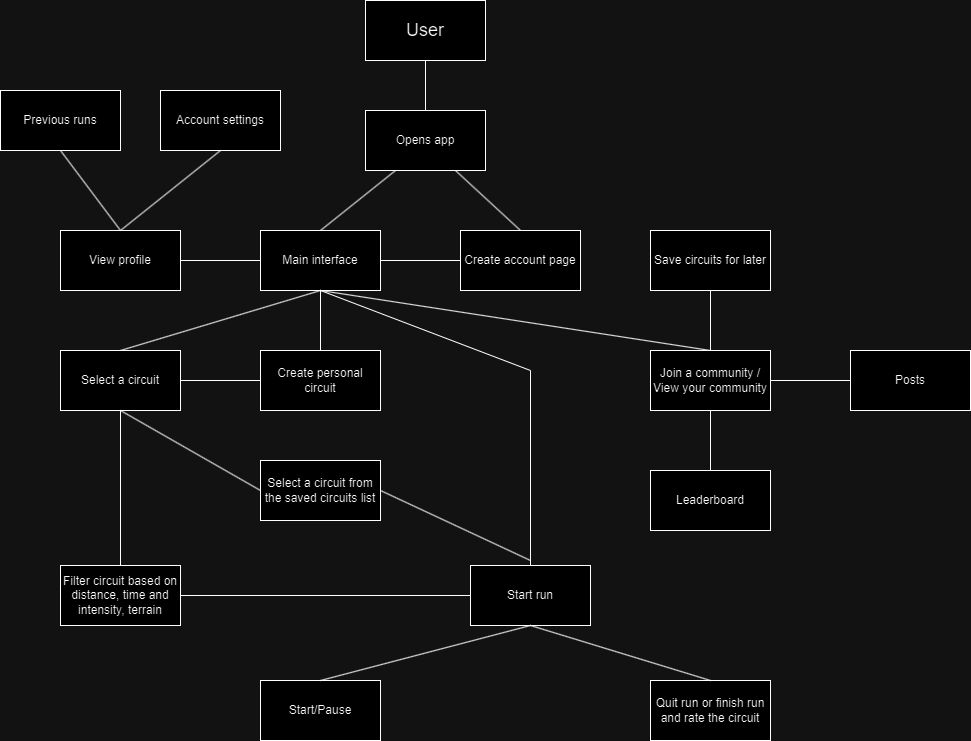

The diagram above was exported from draw.io. Its source (the exported page's mxGraphModel, read from the mxfile embedded in the PNG):
<mxGraphModel dx="1393" dy="776" grid="1" gridSize="10" guides="1" tooltips="1" connect="1" arrows="1" fold="1" page="1" pageScale="1" pageWidth="850" pageHeight="1100" math="0" shadow="0">
  <root>
    <mxCell id="0" />
    <mxCell id="1" parent="0" />
    <mxCell id="i_S6adRtSfEhOTPvPNYQ-2" value="&lt;font style=&quot;font-size: 18px;&quot;&gt;User&lt;/font&gt;" style="rounded=0;whiteSpace=wrap;html=1;" parent="1" vertex="1">
      <mxGeometry x="365" y="50" width="120" height="60" as="geometry" />
    </mxCell>
    <mxCell id="i_S6adRtSfEhOTPvPNYQ-4" value="" style="endArrow=none;html=1;rounded=0;entryX=0.5;entryY=1;entryDx=0;entryDy=0;" parent="1" target="i_S6adRtSfEhOTPvPNYQ-2" edge="1">
      <mxGeometry width="50" height="50" relative="1" as="geometry">
        <mxPoint x="425" y="160" as="sourcePoint" />
        <mxPoint x="440" y="210" as="targetPoint" />
      </mxGeometry>
    </mxCell>
    <mxCell id="i_S6adRtSfEhOTPvPNYQ-6" value="&lt;div&gt;Opens app&lt;/div&gt;" style="rounded=0;whiteSpace=wrap;html=1;" parent="1" vertex="1">
      <mxGeometry x="365" y="160" width="120" height="60" as="geometry" />
    </mxCell>
    <mxCell id="i_S6adRtSfEhOTPvPNYQ-7" value="" style="endArrow=none;html=1;rounded=0;entryX=0.25;entryY=1;entryDx=0;entryDy=0;" parent="1" target="i_S6adRtSfEhOTPvPNYQ-6" edge="1">
      <mxGeometry width="50" height="50" relative="1" as="geometry">
        <mxPoint x="320" y="280" as="sourcePoint" />
        <mxPoint x="430" y="270" as="targetPoint" />
        <Array as="points" />
      </mxGeometry>
    </mxCell>
    <mxCell id="i_S6adRtSfEhOTPvPNYQ-8" value="" style="endArrow=none;html=1;rounded=0;entryX=0.75;entryY=1;entryDx=0;entryDy=0;" parent="1" target="i_S6adRtSfEhOTPvPNYQ-6" edge="1">
      <mxGeometry width="50" height="50" relative="1" as="geometry">
        <mxPoint x="520" y="280" as="sourcePoint" />
        <mxPoint x="405" y="230" as="targetPoint" />
        <Array as="points" />
      </mxGeometry>
    </mxCell>
    <mxCell id="i_S6adRtSfEhOTPvPNYQ-9" value="Main interface" style="rounded=0;whiteSpace=wrap;html=1;" parent="1" vertex="1">
      <mxGeometry x="260" y="280" width="120" height="60" as="geometry" />
    </mxCell>
    <mxCell id="i_S6adRtSfEhOTPvPNYQ-10" value="Create account page" style="rounded=0;whiteSpace=wrap;html=1;" parent="1" vertex="1">
      <mxGeometry x="460" y="280" width="120" height="60" as="geometry" />
    </mxCell>
    <mxCell id="i_S6adRtSfEhOTPvPNYQ-13" value="" style="endArrow=none;html=1;rounded=0;entryX=0;entryY=0.5;entryDx=0;entryDy=0;exitX=1;exitY=0.5;exitDx=0;exitDy=0;" parent="1" source="i_S6adRtSfEhOTPvPNYQ-15" target="i_S6adRtSfEhOTPvPNYQ-9" edge="1">
      <mxGeometry width="50" height="50" relative="1" as="geometry">
        <mxPoint x="190" y="310" as="sourcePoint" />
        <mxPoint x="250" y="310" as="targetPoint" />
      </mxGeometry>
    </mxCell>
    <mxCell id="i_S6adRtSfEhOTPvPNYQ-15" value="View profile" style="rounded=0;whiteSpace=wrap;html=1;" parent="1" vertex="1">
      <mxGeometry x="60" y="280" width="120" height="60" as="geometry" />
    </mxCell>
    <mxCell id="i_S6adRtSfEhOTPvPNYQ-20" value="Account settings" style="rounded=0;whiteSpace=wrap;html=1;" parent="1" vertex="1">
      <mxGeometry x="160" y="140" width="120" height="60" as="geometry" />
    </mxCell>
    <mxCell id="i_S6adRtSfEhOTPvPNYQ-21" value="" style="endArrow=none;html=1;rounded=0;entryX=0.5;entryY=1;entryDx=0;entryDy=0;exitX=0.5;exitY=0;exitDx=0;exitDy=0;" parent="1" source="i_S6adRtSfEhOTPvPNYQ-22" target="i_S6adRtSfEhOTPvPNYQ-9" edge="1">
      <mxGeometry width="50" height="50" relative="1" as="geometry">
        <mxPoint x="320" y="400" as="sourcePoint" />
        <mxPoint x="200" y="350" as="targetPoint" />
        <Array as="points">
          <mxPoint x="530" y="420" />
        </Array>
      </mxGeometry>
    </mxCell>
    <mxCell id="i_S6adRtSfEhOTPvPNYQ-22" value="Start run" style="rounded=0;whiteSpace=wrap;html=1;" parent="1" vertex="1">
      <mxGeometry x="470" y="615" width="120" height="60" as="geometry" />
    </mxCell>
    <mxCell id="i_S6adRtSfEhOTPvPNYQ-23" value="" style="endArrow=none;html=1;rounded=0;entryX=0.5;entryY=1;entryDx=0;entryDy=0;exitX=0.5;exitY=0;exitDx=0;exitDy=0;" parent="1" source="i_S6adRtSfEhOTPvPNYQ-24" target="i_S6adRtSfEhOTPvPNYQ-9" edge="1">
      <mxGeometry width="50" height="50" relative="1" as="geometry">
        <mxPoint x="120" y="400" as="sourcePoint" />
        <mxPoint x="260" y="430" as="targetPoint" />
      </mxGeometry>
    </mxCell>
    <mxCell id="i_S6adRtSfEhOTPvPNYQ-24" value="Select a circuit" style="rounded=0;whiteSpace=wrap;html=1;" parent="1" vertex="1">
      <mxGeometry x="60" y="400" width="120" height="60" as="geometry" />
    </mxCell>
    <mxCell id="i_S6adRtSfEhOTPvPNYQ-25" value="" style="endArrow=none;html=1;rounded=0;entryX=0.5;entryY=1;entryDx=0;entryDy=0;exitX=0.5;exitY=0;exitDx=0;exitDy=0;" parent="1" source="i_S6adRtSfEhOTPvPNYQ-26" target="i_S6adRtSfEhOTPvPNYQ-9" edge="1">
      <mxGeometry width="50" height="50" relative="1" as="geometry">
        <mxPoint x="520" y="400" as="sourcePoint" />
        <mxPoint x="410" y="440" as="targetPoint" />
      </mxGeometry>
    </mxCell>
    <mxCell id="KPME5VrcazMNk5PnvNQ8-1" style="rounded=0;orthogonalLoop=1;jettySize=auto;html=1;endArrow=none;endFill=0;" edge="1" parent="1" source="i_S6adRtSfEhOTPvPNYQ-26" target="KPME5VrcazMNk5PnvNQ8-2">
      <mxGeometry relative="1" as="geometry">
        <mxPoint x="840" y="430" as="targetPoint" />
      </mxGeometry>
    </mxCell>
    <mxCell id="i_S6adRtSfEhOTPvPNYQ-26" value="&lt;div&gt;Join a community /&lt;/div&gt;&lt;div&gt;View your community&lt;br&gt;&lt;/div&gt;" style="rounded=0;whiteSpace=wrap;html=1;" parent="1" vertex="1">
      <mxGeometry x="650" y="400" width="120" height="60" as="geometry" />
    </mxCell>
    <mxCell id="i_S6adRtSfEhOTPvPNYQ-28" value="" style="endArrow=none;html=1;rounded=0;exitX=0.5;exitY=0;exitDx=0;exitDy=0;entryX=0.5;entryY=1;entryDx=0;entryDy=0;" parent="1" source="i_S6adRtSfEhOTPvPNYQ-15" target="i_S6adRtSfEhOTPvPNYQ-20" edge="1">
      <mxGeometry width="50" height="50" relative="1" as="geometry">
        <mxPoint x="170" y="280" as="sourcePoint" />
        <mxPoint x="220" y="230" as="targetPoint" />
      </mxGeometry>
    </mxCell>
    <mxCell id="i_S6adRtSfEhOTPvPNYQ-31" value="" style="endArrow=none;html=1;rounded=0;exitX=0.5;exitY=0;exitDx=0;exitDy=0;" parent="1" source="i_S6adRtSfEhOTPvPNYQ-15" edge="1">
      <mxGeometry width="50" height="50" relative="1" as="geometry">
        <mxPoint x="90" y="250" as="sourcePoint" />
        <mxPoint x="60" y="200" as="targetPoint" />
      </mxGeometry>
    </mxCell>
    <mxCell id="i_S6adRtSfEhOTPvPNYQ-33" value="Previous runs" style="rounded=0;whiteSpace=wrap;html=1;" parent="1" vertex="1">
      <mxGeometry y="140" width="120" height="60" as="geometry" />
    </mxCell>
    <mxCell id="i_S6adRtSfEhOTPvPNYQ-34" value="" style="endArrow=none;html=1;rounded=0;entryX=0.5;entryY=1;entryDx=0;entryDy=0;exitX=0.5;exitY=0;exitDx=0;exitDy=0;" parent="1" source="i_S6adRtSfEhOTPvPNYQ-35" target="i_S6adRtSfEhOTPvPNYQ-24" edge="1">
      <mxGeometry width="50" height="50" relative="1" as="geometry">
        <mxPoint x="170" y="520" as="sourcePoint" />
        <mxPoint x="490" y="450" as="targetPoint" />
      </mxGeometry>
    </mxCell>
    <mxCell id="i_S6adRtSfEhOTPvPNYQ-35" value="Filter circuit based on distance, time and intensity, terrain" style="rounded=0;whiteSpace=wrap;html=1;" parent="1" vertex="1">
      <mxGeometry x="60" y="615" width="120" height="60" as="geometry" />
    </mxCell>
    <mxCell id="i_S6adRtSfEhOTPvPNYQ-36" value="" style="endArrow=none;html=1;rounded=0;exitX=1;exitY=0.5;exitDx=0;exitDy=0;entryX=0;entryY=0.5;entryDx=0;entryDy=0;" parent="1" source="i_S6adRtSfEhOTPvPNYQ-35" target="i_S6adRtSfEhOTPvPNYQ-22" edge="1">
      <mxGeometry width="50" height="50" relative="1" as="geometry">
        <mxPoint x="390" y="530" as="sourcePoint" />
        <mxPoint x="440" y="480" as="targetPoint" />
      </mxGeometry>
    </mxCell>
    <mxCell id="i_S6adRtSfEhOTPvPNYQ-37" value="" style="endArrow=none;html=1;rounded=0;exitX=0.5;exitY=1;exitDx=0;exitDy=0;" parent="1" source="i_S6adRtSfEhOTPvPNYQ-26" target="i_S6adRtSfEhOTPvPNYQ-38" edge="1">
      <mxGeometry width="50" height="50" relative="1" as="geometry">
        <mxPoint x="440" y="470" as="sourcePoint" />
        <mxPoint x="640" y="430" as="targetPoint" />
      </mxGeometry>
    </mxCell>
    <mxCell id="i_S6adRtSfEhOTPvPNYQ-38" value="Leaderboard" style="rounded=0;whiteSpace=wrap;html=1;" parent="1" vertex="1">
      <mxGeometry x="650" y="520" width="120" height="60" as="geometry" />
    </mxCell>
    <mxCell id="i_S6adRtSfEhOTPvPNYQ-39" value="Create personal circuit" style="rounded=0;whiteSpace=wrap;html=1;" parent="1" vertex="1">
      <mxGeometry x="260" y="400" width="120" height="60" as="geometry" />
    </mxCell>
    <mxCell id="i_S6adRtSfEhOTPvPNYQ-40" value="" style="endArrow=none;html=1;rounded=0;exitX=0.5;exitY=0;exitDx=0;exitDy=0;" parent="1" source="i_S6adRtSfEhOTPvPNYQ-39" edge="1">
      <mxGeometry width="50" height="50" relative="1" as="geometry">
        <mxPoint x="470" y="420" as="sourcePoint" />
        <mxPoint x="320" y="340" as="targetPoint" />
      </mxGeometry>
    </mxCell>
    <mxCell id="i_S6adRtSfEhOTPvPNYQ-41" value="Start/Pause" style="rounded=0;whiteSpace=wrap;html=1;" parent="1" vertex="1">
      <mxGeometry x="260" y="730" width="120" height="60" as="geometry" />
    </mxCell>
    <mxCell id="i_S6adRtSfEhOTPvPNYQ-42" value="" style="endArrow=none;html=1;rounded=0;exitX=0.5;exitY=0;exitDx=0;exitDy=0;entryX=0.5;entryY=1;entryDx=0;entryDy=0;" parent="1" source="i_S6adRtSfEhOTPvPNYQ-41" target="i_S6adRtSfEhOTPvPNYQ-22" edge="1">
      <mxGeometry width="50" height="50" relative="1" as="geometry">
        <mxPoint x="370" y="490" as="sourcePoint" />
        <mxPoint x="420" y="440" as="targetPoint" />
      </mxGeometry>
    </mxCell>
    <mxCell id="i_S6adRtSfEhOTPvPNYQ-43" value="&lt;div&gt;Quit run or finish run&lt;/div&gt;&lt;div&gt;and rate the circuit&lt;br&gt;&lt;/div&gt;" style="rounded=0;whiteSpace=wrap;html=1;" parent="1" vertex="1">
      <mxGeometry x="650" y="730" width="120" height="60" as="geometry" />
    </mxCell>
    <mxCell id="i_S6adRtSfEhOTPvPNYQ-44" value="" style="endArrow=none;html=1;rounded=0;exitX=0.5;exitY=0;exitDx=0;exitDy=0;entryX=0.5;entryY=1;entryDx=0;entryDy=0;" parent="1" source="i_S6adRtSfEhOTPvPNYQ-43" target="i_S6adRtSfEhOTPvPNYQ-22" edge="1">
      <mxGeometry width="50" height="50" relative="1" as="geometry">
        <mxPoint x="350" y="620" as="sourcePoint" />
        <mxPoint x="400" y="570" as="targetPoint" />
      </mxGeometry>
    </mxCell>
    <mxCell id="i_S6adRtSfEhOTPvPNYQ-45" value="" style="endArrow=none;html=1;rounded=0;entryX=0.5;entryY=0;entryDx=0;entryDy=0;" parent="1" target="i_S6adRtSfEhOTPvPNYQ-26" edge="1">
      <mxGeometry width="50" height="50" relative="1" as="geometry">
        <mxPoint x="710" y="340" as="sourcePoint" />
        <mxPoint x="140" y="380" as="targetPoint" />
      </mxGeometry>
    </mxCell>
    <mxCell id="i_S6adRtSfEhOTPvPNYQ-46" value="Save circuits for later" style="rounded=0;whiteSpace=wrap;html=1;" parent="1" vertex="1">
      <mxGeometry x="650" y="280" width="120" height="60" as="geometry" />
    </mxCell>
    <mxCell id="i_S6adRtSfEhOTPvPNYQ-47" value="Select a circuit from the saved circuits list" style="rounded=0;whiteSpace=wrap;html=1;" parent="1" vertex="1">
      <mxGeometry x="260" y="510" width="120" height="60" as="geometry" />
    </mxCell>
    <mxCell id="i_S6adRtSfEhOTPvPNYQ-48" value="" style="endArrow=none;html=1;rounded=0;entryX=0.5;entryY=1;entryDx=0;entryDy=0;exitX=0;exitY=0.5;exitDx=0;exitDy=0;" parent="1" source="i_S6adRtSfEhOTPvPNYQ-47" target="i_S6adRtSfEhOTPvPNYQ-24" edge="1">
      <mxGeometry width="50" height="50" relative="1" as="geometry">
        <mxPoint x="230" y="500" as="sourcePoint" />
        <mxPoint x="280" y="450" as="targetPoint" />
      </mxGeometry>
    </mxCell>
    <mxCell id="i_S6adRtSfEhOTPvPNYQ-49" value="" style="endArrow=none;html=1;rounded=0;entryX=1;entryY=0.5;entryDx=0;entryDy=0;" parent="1" target="i_S6adRtSfEhOTPvPNYQ-47" edge="1">
      <mxGeometry width="50" height="50" relative="1" as="geometry">
        <mxPoint x="530" y="610" as="sourcePoint" />
        <mxPoint x="280" y="510" as="targetPoint" />
      </mxGeometry>
    </mxCell>
    <mxCell id="i_S6adRtSfEhOTPvPNYQ-53" value="" style="endArrow=none;html=1;rounded=0;exitX=1;exitY=0.5;exitDx=0;exitDy=0;entryX=0;entryY=0.5;entryDx=0;entryDy=0;" parent="1" source="i_S6adRtSfEhOTPvPNYQ-24" target="i_S6adRtSfEhOTPvPNYQ-39" edge="1">
      <mxGeometry width="50" height="50" relative="1" as="geometry">
        <mxPoint x="220" y="450" as="sourcePoint" />
        <mxPoint x="270" y="400" as="targetPoint" />
      </mxGeometry>
    </mxCell>
    <mxCell id="i_S6adRtSfEhOTPvPNYQ-54" value="" style="endArrow=none;html=1;rounded=0;exitX=1;exitY=0.5;exitDx=0;exitDy=0;entryX=0;entryY=0.5;entryDx=0;entryDy=0;" parent="1" source="i_S6adRtSfEhOTPvPNYQ-9" target="i_S6adRtSfEhOTPvPNYQ-10" edge="1">
      <mxGeometry width="50" height="50" relative="1" as="geometry">
        <mxPoint x="420" y="310" as="sourcePoint" />
        <mxPoint x="470" y="260" as="targetPoint" />
      </mxGeometry>
    </mxCell>
    <mxCell id="KPME5VrcazMNk5PnvNQ8-2" value="Posts" style="rounded=0;whiteSpace=wrap;html=1;" vertex="1" parent="1">
      <mxGeometry x="850" y="400" width="120" height="60" as="geometry" />
    </mxCell>
  </root>
</mxGraphModel>